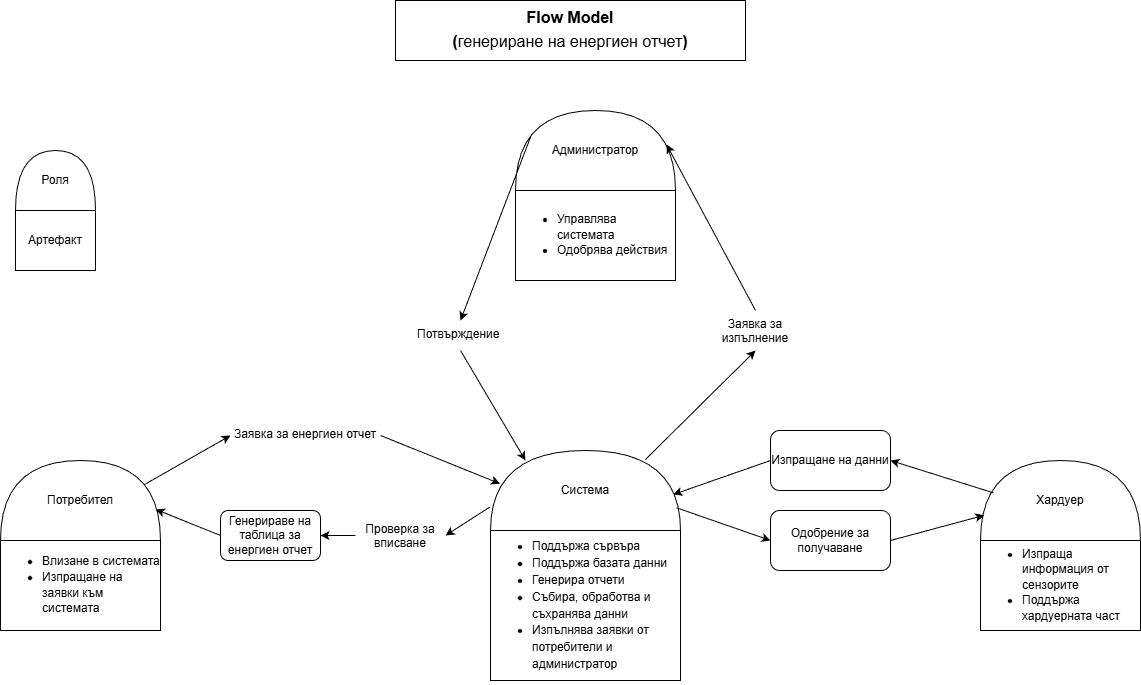

The diagram above was exported from draw.io. Its source (the exported page's mxGraphModel, read from the mxfile embedded in the PNG):
<mxGraphModel dx="1042" dy="527" grid="1" gridSize="10" guides="1" tooltips="1" connect="1" arrows="1" fold="1" page="1" pageScale="1" pageWidth="850" pageHeight="1100" math="0" shadow="0">
  <root>
    <mxCell id="0" />
    <mxCell id="1" parent="0" />
    <mxCell id="sJL2IRD2dwyuAg39SXYt-2" parent="1" style="rounded=0;whiteSpace=wrap;html=1;" value="Артефакт" vertex="1">
      <mxGeometry height="60" width="80" x="60" y="240" as="geometry" />
    </mxCell>
    <mxCell id="sJL2IRD2dwyuAg39SXYt-3" parent="1" style="shape=or;whiteSpace=wrap;html=1;direction=north;" value="Роля" vertex="1">
      <mxGeometry height="60" width="80" x="60" y="180" as="geometry" />
    </mxCell>
    <mxCell id="sJL2IRD2dwyuAg39SXYt-6" parent="1" style="rounded=0;whiteSpace=wrap;html=1;align=left;" value="&lt;div style=&quot;line-height: 130%;&quot;&gt;&lt;ul&gt;&lt;li align=&quot;left&quot;&gt;Изпраща информация от сензорите&lt;/li&gt;&lt;li align=&quot;left&quot;&gt;Поддържа хардуерната част&lt;br&gt;&lt;/li&gt;&lt;/ul&gt;&lt;/div&gt;" vertex="1">
      <mxGeometry height="90" width="160" x="1025" y="570" as="geometry" />
    </mxCell>
    <mxCell id="sJL2IRD2dwyuAg39SXYt-7" parent="1" style="shape=or;whiteSpace=wrap;html=1;direction=north;" value="Хардуер" vertex="1">
      <mxGeometry height="80" width="160" x="1025" y="490" as="geometry" />
    </mxCell>
    <mxCell id="sJL2IRD2dwyuAg39SXYt-8" parent="1" style="rounded=0;whiteSpace=wrap;html=1;align=left;" value="&lt;div style=&quot;line-height: 140%;&quot;&gt;&lt;ul&gt;&lt;li align=&quot;left&quot;&gt;Поддържа сървъра&lt;br&gt;&lt;/li&gt;&lt;li align=&quot;left&quot;&gt;Поддържа базата данни&lt;/li&gt;&lt;li align=&quot;left&quot;&gt;Генерира отчети&lt;/li&gt;&lt;li align=&quot;left&quot;&gt;Събира, обработва и съхранява данни&lt;/li&gt;&lt;li align=&quot;left&quot;&gt;Изпълнява заявки от потребители и администратор&lt;br&gt;&lt;/li&gt;&lt;/ul&gt;&lt;/div&gt;" vertex="1">
      <mxGeometry height="150" width="190" x="535" y="560" as="geometry" />
    </mxCell>
    <mxCell id="sJL2IRD2dwyuAg39SXYt-9" parent="1" style="shape=or;whiteSpace=wrap;html=1;direction=north;" value="Система" vertex="1">
      <mxGeometry height="80" width="190" x="535" y="480" as="geometry" />
    </mxCell>
    <mxCell id="sJL2IRD2dwyuAg39SXYt-10" parent="1" style="rounded=0;whiteSpace=wrap;html=1;align=left;" value="&lt;div style=&quot;line-height: 130%;&quot;&gt;&lt;ul&gt;&lt;li align=&quot;left&quot;&gt;Влизане в системата&lt;/li&gt;&lt;li align=&quot;left&quot;&gt;Изпращане на заявки към системата&lt;br&gt;&lt;/li&gt;&lt;/ul&gt;&lt;/div&gt;" vertex="1">
      <mxGeometry height="90" width="160" x="45" y="570" as="geometry" />
    </mxCell>
    <mxCell id="sJL2IRD2dwyuAg39SXYt-11" parent="1" style="shape=or;whiteSpace=wrap;html=1;direction=north;" value="Потребител" vertex="1">
      <mxGeometry height="80" width="160" x="45" y="490" as="geometry" />
    </mxCell>
    <mxCell id="sJL2IRD2dwyuAg39SXYt-12" edge="1" parent="1" source="sJL2IRD2dwyuAg39SXYt-11" style="endArrow=classic;html=1;rounded=0;exitX=0.7;exitY=0.9;exitDx=0;exitDy=0;exitPerimeter=0;entryX=0;entryY=0.5;entryDx=0;entryDy=0;" target="sJL2IRD2dwyuAg39SXYt-43" value="">
      <mxGeometry height="50" relative="1" width="50" as="geometry">
        <mxPoint x="465" y="560" as="sourcePoint" />
        <mxPoint x="345" y="490" as="targetPoint" />
      </mxGeometry>
    </mxCell>
    <mxCell id="sJL2IRD2dwyuAg39SXYt-14" edge="1" parent="1" source="sJL2IRD2dwyuAg39SXYt-43" style="endArrow=classic;html=1;rounded=0;entryX=0.585;entryY=0.05;entryDx=0;entryDy=0;entryPerimeter=0;exitX=1;exitY=0.5;exitDx=0;exitDy=0;" target="sJL2IRD2dwyuAg39SXYt-9" value="">
      <mxGeometry height="50" relative="1" width="50" as="geometry">
        <mxPoint x="425" y="490" as="sourcePoint" />
        <mxPoint x="475" y="470" as="targetPoint" />
      </mxGeometry>
    </mxCell>
    <mxCell id="sJL2IRD2dwyuAg39SXYt-15" edge="1" parent="1" source="sJL2IRD2dwyuAg39SXYt-9" style="endArrow=classic;html=1;rounded=0;exitX=0.294;exitY=-0.003;exitDx=0;exitDy=0;exitPerimeter=0;entryX=1;entryY=0.5;entryDx=0;entryDy=0;" target="sJL2IRD2dwyuAg39SXYt-44" value="">
      <mxGeometry height="50" relative="1" width="50" as="geometry">
        <mxPoint x="415" y="580" as="sourcePoint" />
        <mxPoint x="475" y="565" as="targetPoint" />
      </mxGeometry>
    </mxCell>
    <mxCell id="sJL2IRD2dwyuAg39SXYt-18" edge="1" parent="1" source="sJL2IRD2dwyuAg39SXYt-44" style="endArrow=classic;html=1;rounded=0;exitX=0;exitY=0.5;exitDx=0;exitDy=0;entryX=1;entryY=0.5;entryDx=0;entryDy=0;" target="sJL2IRD2dwyuAg39SXYt-20" value="">
      <mxGeometry height="50" relative="1" width="50" as="geometry">
        <mxPoint x="395" y="565" as="sourcePoint" />
        <mxPoint x="335" y="585" as="targetPoint" />
      </mxGeometry>
    </mxCell>
    <mxCell id="sJL2IRD2dwyuAg39SXYt-20" parent="1" style="rounded=1;whiteSpace=wrap;html=1;" value="Генерираве на таблица за енергиен отчет" vertex="1">
      <mxGeometry height="50" width="100" x="265" y="540" as="geometry" />
    </mxCell>
    <mxCell id="sJL2IRD2dwyuAg39SXYt-22" edge="1" parent="1" source="sJL2IRD2dwyuAg39SXYt-20" style="endArrow=classic;html=1;rounded=0;exitX=0;exitY=0.5;exitDx=0;exitDy=0;entryX=0.388;entryY=0.971;entryDx=0;entryDy=0;entryPerimeter=0;" target="sJL2IRD2dwyuAg39SXYt-11" value="">
      <mxGeometry height="50" relative="1" width="50" as="geometry">
        <mxPoint x="285" y="559.1700000000001" as="sourcePoint" />
        <mxPoint x="255" y="559.1700000000001" as="targetPoint" />
      </mxGeometry>
    </mxCell>
    <mxCell id="sJL2IRD2dwyuAg39SXYt-25" parent="1" style="rounded=1;whiteSpace=wrap;html=1;" value="Изпращане на данни" vertex="1">
      <mxGeometry height="60" width="120" x="815" y="460" as="geometry" />
    </mxCell>
    <mxCell id="sJL2IRD2dwyuAg39SXYt-26" parent="1" style="rounded=1;whiteSpace=wrap;html=1;" value="Одобрение за получаване" vertex="1">
      <mxGeometry height="60" width="120" x="815" y="540" as="geometry" />
    </mxCell>
    <mxCell id="sJL2IRD2dwyuAg39SXYt-27" edge="1" parent="1" source="sJL2IRD2dwyuAg39SXYt-7" style="endArrow=classic;html=1;rounded=0;exitX=0.596;exitY=0.08;exitDx=0;exitDy=0;entryX=1;entryY=0.5;entryDx=0;entryDy=0;exitPerimeter=0;" target="sJL2IRD2dwyuAg39SXYt-25" value="">
      <mxGeometry height="50" relative="1" width="50" as="geometry">
        <Array as="points" />
        <mxPoint x="945" y="519.1700000000001" as="sourcePoint" />
        <mxPoint x="915" y="519.1700000000001" as="targetPoint" />
      </mxGeometry>
    </mxCell>
    <mxCell id="sJL2IRD2dwyuAg39SXYt-28" edge="1" parent="1" source="sJL2IRD2dwyuAg39SXYt-25" style="endArrow=classic;html=1;rounded=0;exitX=0;exitY=0.5;exitDx=0;exitDy=0;entryX=0.45;entryY=0.962;entryDx=0;entryDy=0;entryPerimeter=0;" target="sJL2IRD2dwyuAg39SXYt-9" value="">
      <mxGeometry height="50" relative="1" width="50" as="geometry">
        <mxPoint x="525" y="640" as="sourcePoint" />
        <mxPoint x="575" y="590" as="targetPoint" />
      </mxGeometry>
    </mxCell>
    <mxCell id="sJL2IRD2dwyuAg39SXYt-29" edge="1" parent="1" source="sJL2IRD2dwyuAg39SXYt-9" style="endArrow=classic;html=1;rounded=0;exitX=0.283;exitY=0.98;exitDx=0;exitDy=0;entryX=0;entryY=0.5;entryDx=0;entryDy=0;exitPerimeter=0;" target="sJL2IRD2dwyuAg39SXYt-26" value="">
      <mxGeometry height="50" relative="1" width="50" as="geometry">
        <Array as="points" />
        <mxPoint x="808" y="602" as="sourcePoint" />
        <mxPoint x="755" y="610" as="targetPoint" />
      </mxGeometry>
    </mxCell>
    <mxCell id="sJL2IRD2dwyuAg39SXYt-30" edge="1" parent="1" source="sJL2IRD2dwyuAg39SXYt-26" style="endArrow=classic;html=1;rounded=0;entryX=0.315;entryY=0.023;entryDx=0;entryDy=0;entryPerimeter=0;exitX=1;exitY=0.5;exitDx=0;exitDy=0;" target="sJL2IRD2dwyuAg39SXYt-7" value="">
      <mxGeometry height="50" relative="1" width="50" as="geometry">
        <mxPoint x="895" y="630" as="sourcePoint" />
        <mxPoint x="945" y="580" as="targetPoint" />
      </mxGeometry>
    </mxCell>
    <mxCell id="sJL2IRD2dwyuAg39SXYt-31" parent="1" style="whiteSpace=wrap;html=1;" value="&lt;div style=&quot;line-height: 80%;&quot;&gt;&lt;p class=&quot;MsoNormal&quot;&gt;&lt;font style=&quot;font-size: 16px;&quot;&gt;&lt;b&gt;&lt;span lang=&quot;EN-US&quot;&gt;Flow Model&lt;/span&gt;&lt;/b&gt;&lt;/font&gt;&lt;/p&gt;&lt;p class=&quot;MsoNormal&quot;&gt;&lt;font style=&quot;font-size: 16px;&quot;&gt;&lt;b&gt;&lt;span lang=&quot;EN-US&quot;&gt;(&lt;/span&gt;&lt;/b&gt;&lt;span lang=&quot;EN-US&quot;&gt;генериране на енергиен отчет&lt;/span&gt;&lt;b&gt;&lt;span lang=&quot;EN-US&quot;&gt;)&lt;br&gt;&lt;/span&gt;&lt;/b&gt;&lt;/font&gt;&lt;/p&gt;&lt;/div&gt;" vertex="1">
      <mxGeometry height="60" width="350" x="440" y="30" as="geometry" />
    </mxCell>
    <mxCell id="sJL2IRD2dwyuAg39SXYt-32" parent="1" style="rounded=0;whiteSpace=wrap;html=1;align=left;" value="&lt;div style=&quot;line-height: 130%;&quot; align=&quot;left&quot;&gt;&lt;ul&gt;&lt;li&gt;Управлява системата&lt;br&gt;&lt;/li&gt;&lt;li&gt;Одобрява действия&lt;br&gt;&lt;/li&gt;&lt;/ul&gt;&lt;/div&gt;" vertex="1">
      <mxGeometry height="90" width="160" x="560" y="220" as="geometry" />
    </mxCell>
    <mxCell id="sJL2IRD2dwyuAg39SXYt-33" parent="1" style="shape=or;whiteSpace=wrap;html=1;direction=north;" value="Администратор" vertex="1">
      <mxGeometry height="80" width="160" x="560" y="140" as="geometry" />
    </mxCell>
    <mxCell id="sJL2IRD2dwyuAg39SXYt-38" edge="1" parent="1" source="sJL2IRD2dwyuAg39SXYt-46" style="endArrow=classic;html=1;rounded=0;exitX=0.5;exitY=0;exitDx=0;exitDy=0;entryX=0.575;entryY=0.944;entryDx=0;entryDy=0;entryPerimeter=0;" target="sJL2IRD2dwyuAg39SXYt-33" value="">
      <mxGeometry height="50" relative="1" width="50" as="geometry">
        <mxPoint x="800" y="330" as="sourcePoint" />
        <mxPoint x="856" y="149" as="targetPoint" />
      </mxGeometry>
    </mxCell>
    <mxCell id="sJL2IRD2dwyuAg39SXYt-39" edge="1" parent="1" source="sJL2IRD2dwyuAg39SXYt-47" style="endArrow=classic;html=1;rounded=0;exitX=0.5;exitY=1;exitDx=0;exitDy=0;entryX=0.875;entryY=0.184;entryDx=0;entryDy=0;entryPerimeter=0;" target="sJL2IRD2dwyuAg39SXYt-9" value="">
      <mxGeometry height="50" relative="1" width="50" as="geometry">
        <mxPoint x="500" y="390" as="sourcePoint" />
        <mxPoint x="640" y="380" as="targetPoint" />
      </mxGeometry>
    </mxCell>
    <mxCell id="sJL2IRD2dwyuAg39SXYt-41" edge="1" parent="1" source="sJL2IRD2dwyuAg39SXYt-33" style="endArrow=classic;html=1;rounded=0;exitX=0.7;exitY=0.1;exitDx=0;exitDy=0;exitPerimeter=0;entryX=0.5;entryY=0;entryDx=0;entryDy=0;" target="sJL2IRD2dwyuAg39SXYt-47" value="">
      <mxGeometry height="50" relative="1" width="50" as="geometry">
        <mxPoint x="480" y="270" as="sourcePoint" />
        <mxPoint x="500" y="330" as="targetPoint" />
      </mxGeometry>
    </mxCell>
    <mxCell id="sJL2IRD2dwyuAg39SXYt-42" edge="1" parent="1" source="sJL2IRD2dwyuAg39SXYt-9" style="endArrow=classic;html=1;rounded=0;entryX=0.5;entryY=1;entryDx=0;entryDy=0;exitX=0.888;exitY=0.816;exitDx=0;exitDy=0;exitPerimeter=0;" target="sJL2IRD2dwyuAg39SXYt-46" value="">
      <mxGeometry height="50" relative="1" width="50" as="geometry">
        <mxPoint x="720" y="470" as="sourcePoint" />
        <mxPoint x="800" y="390" as="targetPoint" />
      </mxGeometry>
    </mxCell>
    <mxCell id="sJL2IRD2dwyuAg39SXYt-43" parent="1" style="text;whiteSpace=wrap;html=1;align=center;" value="&lt;div align=&quot;center&quot;&gt;Заявка за енергиен отчет&lt;/div&gt;" vertex="1">
      <mxGeometry height="30" width="150" x="275" y="450" as="geometry" />
    </mxCell>
    <mxCell id="sJL2IRD2dwyuAg39SXYt-44" parent="1" style="text;whiteSpace=wrap;html=1;align=center;" value="&lt;div align=&quot;center&quot;&gt;Проверка за вписване&lt;/div&gt;" vertex="1">
      <mxGeometry height="40" width="90" x="400" y="545" as="geometry" />
    </mxCell>
    <mxCell id="sJL2IRD2dwyuAg39SXYt-46" parent="1" style="text;whiteSpace=wrap;html=1;align=center;" value="&lt;div align=&quot;center&quot;&gt;Заявка за изпълнение&lt;/div&gt;" vertex="1">
      <mxGeometry height="40" width="80" x="760" y="340" as="geometry" />
    </mxCell>
    <mxCell id="sJL2IRD2dwyuAg39SXYt-47" parent="1" style="text;whiteSpace=wrap;html=1;" value="Потвърждение" vertex="1">
      <mxGeometry height="30" width="90" x="460" y="350" as="geometry" />
    </mxCell>
  </root>
</mxGraphModel>